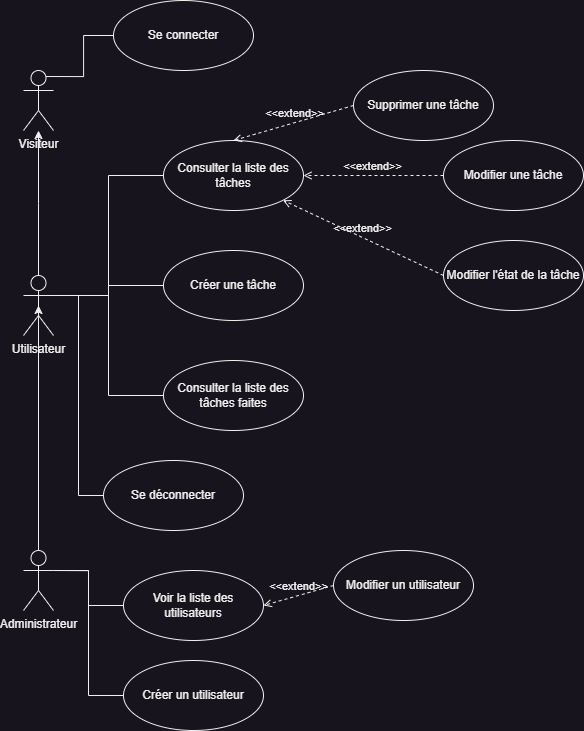

The diagram above was exported from draw.io. Its source (the exported page's mxGraphModel, read from the mxfile embedded in the PNG):
<mxGraphModel dx="669" dy="1473" grid="1" gridSize="10" guides="1" tooltips="1" connect="1" arrows="1" fold="1" page="1" pageScale="1" pageWidth="827" pageHeight="1169" math="0" shadow="0">
  <root>
    <mxCell id="0" />
    <mxCell id="1" parent="0" />
    <mxCell id="ZvvdFASdY6CPydeknKmS-2" value="Créer un utilisateur" style="ellipse;whiteSpace=wrap;html=1;" parent="1" vertex="1">
      <mxGeometry x="260" y="970" width="140" height="70" as="geometry" />
    </mxCell>
    <mxCell id="ZvvdFASdY6CPydeknKmS-3" value="Modifier un utilisateur" style="ellipse;whiteSpace=wrap;html=1;" parent="1" vertex="1">
      <mxGeometry x="470" y="860" width="140" height="70" as="geometry" />
    </mxCell>
    <mxCell id="ZvvdFASdY6CPydeknKmS-4" value="Créer une tâche" style="ellipse;whiteSpace=wrap;html=1;" parent="1" vertex="1">
      <mxGeometry x="300" y="560" width="140" height="70" as="geometry" />
    </mxCell>
    <mxCell id="ZvvdFASdY6CPydeknKmS-5" value="Supprimer une tâche" style="ellipse;whiteSpace=wrap;html=1;" parent="1" vertex="1">
      <mxGeometry x="490" y="380" width="140" height="70" as="geometry" />
    </mxCell>
    <mxCell id="ZvvdFASdY6CPydeknKmS-6" value="Modifier une tâche" style="ellipse;whiteSpace=wrap;html=1;" parent="1" vertex="1">
      <mxGeometry x="580" y="450" width="140" height="70" as="geometry" />
    </mxCell>
    <mxCell id="ZvvdFASdY6CPydeknKmS-7" value="Se connecter" style="ellipse;whiteSpace=wrap;html=1;" parent="1" vertex="1">
      <mxGeometry x="250" y="310" width="140" height="70" as="geometry" />
    </mxCell>
    <mxCell id="ZvvdFASdY6CPydeknKmS-8" value="Se déconnecter" style="ellipse;whiteSpace=wrap;html=1;" parent="1" vertex="1">
      <mxGeometry x="240" y="770" width="140" height="70" as="geometry" />
    </mxCell>
    <mxCell id="ZvvdFASdY6CPydeknKmS-9" value="Consulter la liste des tâches" style="ellipse;whiteSpace=wrap;html=1;" parent="1" vertex="1">
      <mxGeometry x="300" y="450" width="140" height="70" as="geometry" />
    </mxCell>
    <mxCell id="ZvvdFASdY6CPydeknKmS-10" value="Consulter la liste des tâches faites" style="ellipse;whiteSpace=wrap;html=1;" parent="1" vertex="1">
      <mxGeometry x="300" y="670" width="140" height="70" as="geometry" />
    </mxCell>
    <mxCell id="ZvvdFASdY6CPydeknKmS-11" value="Modifier l'état de la tâche" style="ellipse;whiteSpace=wrap;html=1;" parent="1" vertex="1">
      <mxGeometry x="580" y="550" width="140" height="70" as="geometry" />
    </mxCell>
    <mxCell id="-4QhDryXK84lMEBZatAM-4" style="edgeStyle=orthogonalEdgeStyle;rounded=0;orthogonalLoop=1;jettySize=auto;html=1;exitX=0.75;exitY=0.1;exitDx=0;exitDy=0;exitPerimeter=0;entryX=0;entryY=0.5;entryDx=0;entryDy=0;endArrow=none;endFill=0;" parent="1" source="-4QhDryXK84lMEBZatAM-1" target="ZvvdFASdY6CPydeknKmS-7" edge="1">
      <mxGeometry relative="1" as="geometry" />
    </mxCell>
    <mxCell id="-4QhDryXK84lMEBZatAM-1" value="Visiteur" style="shape=umlActor;verticalLabelPosition=bottom;verticalAlign=top;html=1;outlineConnect=0;" parent="1" vertex="1">
      <mxGeometry x="160" y="380" width="30" height="60" as="geometry" />
    </mxCell>
    <mxCell id="-4QhDryXK84lMEBZatAM-3" style="edgeStyle=orthogonalEdgeStyle;rounded=0;orthogonalLoop=1;jettySize=auto;html=1;exitX=0.5;exitY=0;exitDx=0;exitDy=0;exitPerimeter=0;" parent="1" source="-4QhDryXK84lMEBZatAM-2" edge="1">
      <mxGeometry relative="1" as="geometry">
        <mxPoint x="175" y="440" as="targetPoint" />
      </mxGeometry>
    </mxCell>
    <mxCell id="-4QhDryXK84lMEBZatAM-5" style="edgeStyle=orthogonalEdgeStyle;rounded=0;orthogonalLoop=1;jettySize=auto;html=1;exitX=1;exitY=0.3333333333333333;exitDx=0;exitDy=0;exitPerimeter=0;entryX=0;entryY=0.5;entryDx=0;entryDy=0;endArrow=none;endFill=0;" parent="1" source="-4QhDryXK84lMEBZatAM-2" target="ZvvdFASdY6CPydeknKmS-8" edge="1">
      <mxGeometry relative="1" as="geometry" />
    </mxCell>
    <mxCell id="-4QhDryXK84lMEBZatAM-8" style="edgeStyle=orthogonalEdgeStyle;rounded=0;orthogonalLoop=1;jettySize=auto;html=1;exitX=1;exitY=0.3333333333333333;exitDx=0;exitDy=0;exitPerimeter=0;entryX=0;entryY=0.5;entryDx=0;entryDy=0;endArrow=none;endFill=0;" parent="1" source="-4QhDryXK84lMEBZatAM-2" target="ZvvdFASdY6CPydeknKmS-9" edge="1">
      <mxGeometry relative="1" as="geometry" />
    </mxCell>
    <mxCell id="-4QhDryXK84lMEBZatAM-13" style="edgeStyle=orthogonalEdgeStyle;rounded=0;orthogonalLoop=1;jettySize=auto;html=1;exitX=1;exitY=0.3333333333333333;exitDx=0;exitDy=0;exitPerimeter=0;endArrow=none;endFill=0;" parent="1" source="-4QhDryXK84lMEBZatAM-2" target="ZvvdFASdY6CPydeknKmS-4" edge="1">
      <mxGeometry relative="1" as="geometry" />
    </mxCell>
    <mxCell id="-4QhDryXK84lMEBZatAM-14" style="edgeStyle=orthogonalEdgeStyle;rounded=0;orthogonalLoop=1;jettySize=auto;html=1;exitX=1;exitY=0.3333333333333333;exitDx=0;exitDy=0;exitPerimeter=0;entryX=0;entryY=0.5;entryDx=0;entryDy=0;endArrow=none;endFill=0;" parent="1" source="-4QhDryXK84lMEBZatAM-2" target="ZvvdFASdY6CPydeknKmS-10" edge="1">
      <mxGeometry relative="1" as="geometry" />
    </mxCell>
    <mxCell id="-4QhDryXK84lMEBZatAM-2" value="Utilisateur" style="shape=umlActor;verticalLabelPosition=bottom;verticalAlign=top;html=1;outlineConnect=0;" parent="1" vertex="1">
      <mxGeometry x="160" y="585" width="30" height="60" as="geometry" />
    </mxCell>
    <mxCell id="-4QhDryXK84lMEBZatAM-12" style="edgeStyle=orthogonalEdgeStyle;rounded=0;orthogonalLoop=1;jettySize=auto;html=1;exitX=1;exitY=0.3333333333333333;exitDx=0;exitDy=0;exitPerimeter=0;entryX=0;entryY=0.5;entryDx=0;entryDy=0;endArrow=none;endFill=0;" parent="1" source="-4QhDryXK84lMEBZatAM-7" target="ZvvdFASdY6CPydeknKmS-2" edge="1">
      <mxGeometry relative="1" as="geometry" />
    </mxCell>
    <mxCell id="-4QhDryXK84lMEBZatAM-18" style="edgeStyle=orthogonalEdgeStyle;rounded=0;orthogonalLoop=1;jettySize=auto;html=1;exitX=1;exitY=0.3333333333333333;exitDx=0;exitDy=0;exitPerimeter=0;endArrow=none;endFill=0;" parent="1" source="-4QhDryXK84lMEBZatAM-7" target="-4QhDryXK84lMEBZatAM-17" edge="1">
      <mxGeometry relative="1" as="geometry" />
    </mxCell>
    <mxCell id="-4QhDryXK84lMEBZatAM-7" value="Administrateur" style="shape=umlActor;verticalLabelPosition=bottom;verticalAlign=top;html=1;outlineConnect=0;" parent="1" vertex="1">
      <mxGeometry x="160" y="860" width="30" height="60" as="geometry" />
    </mxCell>
    <mxCell id="-4QhDryXK84lMEBZatAM-15" style="edgeStyle=orthogonalEdgeStyle;rounded=0;orthogonalLoop=1;jettySize=auto;html=1;exitX=0.5;exitY=0;exitDx=0;exitDy=0;exitPerimeter=0;entryX=0.5;entryY=0.5;entryDx=0;entryDy=0;entryPerimeter=0;" parent="1" source="-4QhDryXK84lMEBZatAM-7" target="-4QhDryXK84lMEBZatAM-2" edge="1">
      <mxGeometry relative="1" as="geometry" />
    </mxCell>
    <mxCell id="-4QhDryXK84lMEBZatAM-17" value="Voir la liste des utilisateurs" style="ellipse;whiteSpace=wrap;html=1;" parent="1" vertex="1">
      <mxGeometry x="260" y="880" width="140" height="70" as="geometry" />
    </mxCell>
    <mxCell id="-4QhDryXK84lMEBZatAM-22" value="&amp;lt;&amp;lt;extend&amp;gt;&amp;gt;" style="html=1;verticalAlign=bottom;labelBackgroundColor=none;endArrow=open;endFill=0;dashed=1;rounded=0;exitX=0;exitY=0.5;exitDx=0;exitDy=0;entryX=0.5;entryY=0;entryDx=0;entryDy=0;" parent="1" source="ZvvdFASdY6CPydeknKmS-5" target="ZvvdFASdY6CPydeknKmS-9" edge="1">
      <mxGeometry width="160" relative="1" as="geometry">
        <mxPoint x="450" y="350" as="sourcePoint" />
        <mxPoint x="610" y="350" as="targetPoint" />
      </mxGeometry>
    </mxCell>
    <mxCell id="-4QhDryXK84lMEBZatAM-23" value="&amp;lt;&amp;lt;extend&amp;gt;&amp;gt;" style="html=1;verticalAlign=bottom;labelBackgroundColor=none;endArrow=open;endFill=0;dashed=1;rounded=0;entryX=1;entryY=0.5;entryDx=0;entryDy=0;" parent="1" target="ZvvdFASdY6CPydeknKmS-9" edge="1">
      <mxGeometry width="160" relative="1" as="geometry">
        <mxPoint x="580" y="485" as="sourcePoint" />
        <mxPoint x="520" y="600" as="targetPoint" />
      </mxGeometry>
    </mxCell>
    <mxCell id="-4QhDryXK84lMEBZatAM-24" value="&amp;lt;&amp;lt;extend&amp;gt;&amp;gt;" style="html=1;verticalAlign=bottom;labelBackgroundColor=none;endArrow=open;endFill=0;dashed=1;rounded=0;entryX=1;entryY=1;entryDx=0;entryDy=0;exitX=0;exitY=0.5;exitDx=0;exitDy=0;" parent="1" source="ZvvdFASdY6CPydeknKmS-11" target="ZvvdFASdY6CPydeknKmS-9" edge="1">
      <mxGeometry width="160" relative="1" as="geometry">
        <mxPoint x="590" y="540" as="sourcePoint" />
        <mxPoint x="510" y="610" as="targetPoint" />
      </mxGeometry>
    </mxCell>
    <mxCell id="-4QhDryXK84lMEBZatAM-25" value="&amp;lt;&amp;lt;extend&amp;gt;&amp;gt;" style="html=1;verticalAlign=bottom;labelBackgroundColor=none;endArrow=open;endFill=0;dashed=1;rounded=0;entryX=1;entryY=0.5;entryDx=0;entryDy=0;exitX=0;exitY=0.5;exitDx=0;exitDy=0;" parent="1" source="ZvvdFASdY6CPydeknKmS-3" target="-4QhDryXK84lMEBZatAM-17" edge="1">
      <mxGeometry width="160" relative="1" as="geometry">
        <mxPoint x="490" y="876" as="sourcePoint" />
        <mxPoint x="390" y="870" as="targetPoint" />
      </mxGeometry>
    </mxCell>
  </root>
</mxGraphModel>